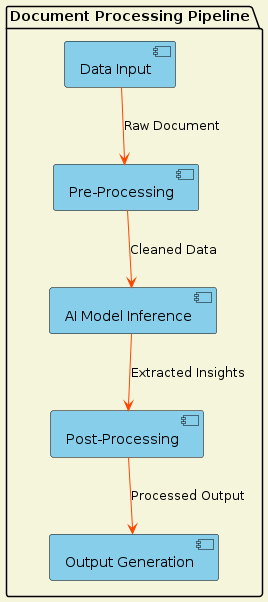

The diagram above was rendered by PlantUML. Its source (embedded in the PNG):
@startuml document_processing_pipeline
!define BACKGROUND #F5F5DC
!define ARROW_COLOR #FF4500
!define BOX_COLOR #87CEEB

skinparam backgroundColor BACKGROUND
skinparam arrowColor ARROW_COLOR
skinparam component {
    BackgroundColor BOX_COLOR
    BorderColor Black
}

package "Document Processing Pipeline" {
    [Data Input] as dataInput
    [Pre-Processing] as preProcessing
    [AI Model Inference] as aiInference
    [Post-Processing] as postProcessing
    [Output Generation] as outputGeneration

    dataInput --> preProcessing : "Raw Document"
    preProcessing --> aiInference : "Cleaned Data"
    aiInference --> postProcessing : "Extracted Insights"
    postProcessing --> outputGeneration : "Processed Output"
}

@enduml